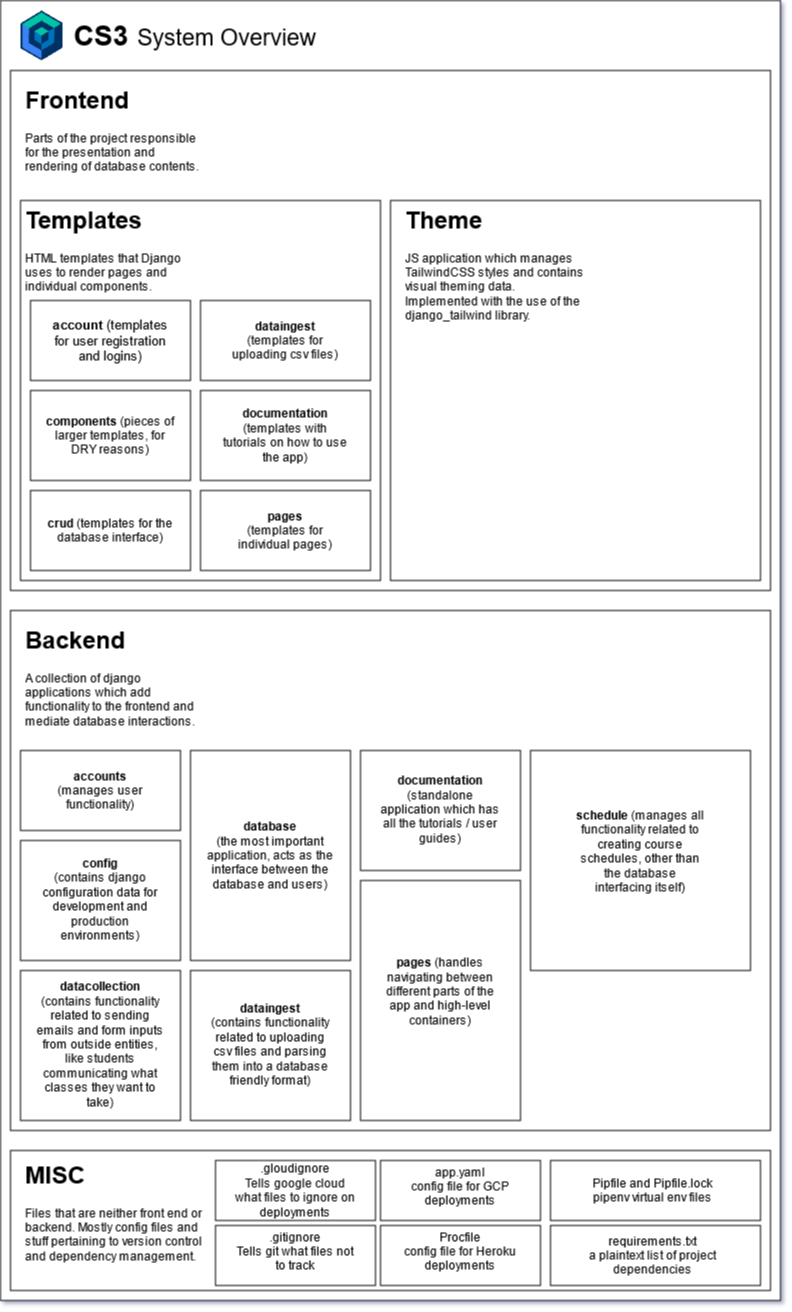

The diagram above was exported from draw.io. Its source (the exported page's mxGraphModel, read from the mxfile embedded in the PNG):
<mxGraphModel dx="2382" dy="2461" grid="1" gridSize="10" guides="1" tooltips="1" connect="1" arrows="1" fold="1" page="1" pageScale="1" pageWidth="827" pageHeight="1169" math="0" shadow="0">
  <root>
    <mxCell id="0" />
    <mxCell id="1" parent="0" />
    <mxCell id="YiJA_1NccS2kuaAV7WlV-61" value="" style="rounded=0;whiteSpace=wrap;html=1;" vertex="1" parent="1">
      <mxGeometry x="30" y="-30" width="780" height="1300" as="geometry" />
    </mxCell>
    <mxCell id="YiJA_1NccS2kuaAV7WlV-1" value="" style="rounded=0;whiteSpace=wrap;html=1;" vertex="1" parent="1">
      <mxGeometry x="40" y="40" width="760" height="520" as="geometry" />
    </mxCell>
    <mxCell id="YiJA_1NccS2kuaAV7WlV-3" value="&lt;h1&gt;Frontend&lt;/h1&gt;Parts of the project responsible for the presentation and rendering of database contents." style="text;html=1;strokeColor=none;fillColor=none;spacing=5;spacingTop=-20;whiteSpace=wrap;overflow=hidden;rounded=0;" vertex="1" parent="1">
      <mxGeometry x="50" y="50" width="190" height="120" as="geometry" />
    </mxCell>
    <mxCell id="YiJA_1NccS2kuaAV7WlV-4" value="" style="rounded=0;whiteSpace=wrap;html=1;" vertex="1" parent="1">
      <mxGeometry x="50" y="170" width="360" height="380" as="geometry" />
    </mxCell>
    <mxCell id="YiJA_1NccS2kuaAV7WlV-5" value="" style="rounded=0;whiteSpace=wrap;html=1;" vertex="1" parent="1">
      <mxGeometry x="420" y="170" width="370" height="380" as="geometry" />
    </mxCell>
    <mxCell id="YiJA_1NccS2kuaAV7WlV-6" value="&lt;h1&gt;Templates&lt;br&gt;&lt;/h1&gt;HTML templates that Django uses to render pages and individual components." style="text;html=1;strokeColor=none;fillColor=none;spacing=5;spacingTop=-20;whiteSpace=wrap;overflow=hidden;rounded=0;" vertex="1" parent="1">
      <mxGeometry x="50" y="170" width="190" height="120" as="geometry" />
    </mxCell>
    <mxCell id="YiJA_1NccS2kuaAV7WlV-7" value="" style="rounded=0;whiteSpace=wrap;html=1;" vertex="1" parent="1">
      <mxGeometry x="60" y="270" width="160" height="80" as="geometry" />
    </mxCell>
    <mxCell id="YiJA_1NccS2kuaAV7WlV-8" value="" style="rounded=0;whiteSpace=wrap;html=1;" vertex="1" parent="1">
      <mxGeometry x="60" y="360" width="160" height="90" as="geometry" />
    </mxCell>
    <mxCell id="YiJA_1NccS2kuaAV7WlV-9" value="" style="rounded=0;whiteSpace=wrap;html=1;" vertex="1" parent="1">
      <mxGeometry x="60" y="460" width="160" height="80" as="geometry" />
    </mxCell>
    <mxCell id="YiJA_1NccS2kuaAV7WlV-11" value="" style="rounded=0;whiteSpace=wrap;html=1;" vertex="1" parent="1">
      <mxGeometry x="230" y="270" width="170" height="80" as="geometry" />
    </mxCell>
    <mxCell id="YiJA_1NccS2kuaAV7WlV-12" value="" style="rounded=0;whiteSpace=wrap;html=1;" vertex="1" parent="1">
      <mxGeometry x="230" y="360" width="170" height="90" as="geometry" />
    </mxCell>
    <mxCell id="YiJA_1NccS2kuaAV7WlV-13" value="" style="rounded=0;whiteSpace=wrap;html=1;" vertex="1" parent="1">
      <mxGeometry x="230" y="460" width="170" height="80" as="geometry" />
    </mxCell>
    <mxCell id="YiJA_1NccS2kuaAV7WlV-15" value="&lt;font style=&quot;font-size: 13px&quot;&gt;&lt;b&gt;account &lt;/b&gt;(templates for user registration and logins)&lt;/font&gt;" style="text;html=1;strokeColor=none;fillColor=none;align=center;verticalAlign=middle;whiteSpace=wrap;rounded=0;" vertex="1" parent="1">
      <mxGeometry x="75" y="277.5" width="130" height="65" as="geometry" />
    </mxCell>
    <mxCell id="YiJA_1NccS2kuaAV7WlV-16" value="&lt;b&gt;components &lt;/b&gt;(pieces of larger templates, for DRY reasons)" style="text;html=1;strokeColor=none;fillColor=none;align=center;verticalAlign=middle;whiteSpace=wrap;rounded=0;" vertex="1" parent="1">
      <mxGeometry x="75" y="372.5" width="130" height="65" as="geometry" />
    </mxCell>
    <mxCell id="YiJA_1NccS2kuaAV7WlV-17" value="&lt;b&gt;crud &lt;/b&gt;(templates for the database interface)" style="text;html=1;strokeColor=none;fillColor=none;align=center;verticalAlign=middle;whiteSpace=wrap;rounded=0;" vertex="1" parent="1">
      <mxGeometry x="75" y="467.5" width="130" height="65" as="geometry" />
    </mxCell>
    <mxCell id="YiJA_1NccS2kuaAV7WlV-18" value="&lt;div&gt;&lt;b&gt;dataingest&lt;/b&gt;&lt;/div&gt;&lt;div&gt;(templates for uploading csv files)&lt;br&gt;&lt;/div&gt;" style="text;html=1;strokeColor=none;fillColor=none;align=center;verticalAlign=middle;whiteSpace=wrap;rounded=0;" vertex="1" parent="1">
      <mxGeometry x="250" y="277.5" width="130" height="65" as="geometry" />
    </mxCell>
    <mxCell id="YiJA_1NccS2kuaAV7WlV-19" value="&lt;div&gt;&lt;b&gt;documentation&lt;/b&gt;&lt;/div&gt;&lt;div&gt;(templates with tutorials on how to use the app)&lt;br&gt;&lt;/div&gt;" style="text;html=1;strokeColor=none;fillColor=none;align=center;verticalAlign=middle;whiteSpace=wrap;rounded=0;" vertex="1" parent="1">
      <mxGeometry x="250" y="372.5" width="130" height="65" as="geometry" />
    </mxCell>
    <mxCell id="YiJA_1NccS2kuaAV7WlV-20" value="&lt;div&gt;&lt;b&gt;pages&lt;/b&gt;&lt;/div&gt;&lt;div&gt;(templates for individual pages)&lt;br&gt;&lt;/div&gt;" style="text;html=1;strokeColor=none;fillColor=none;align=center;verticalAlign=middle;whiteSpace=wrap;rounded=0;" vertex="1" parent="1">
      <mxGeometry x="250" y="467.5" width="130" height="65" as="geometry" />
    </mxCell>
    <mxCell id="YiJA_1NccS2kuaAV7WlV-21" value="&lt;h1&gt;Theme&lt;/h1&gt;&lt;div&gt;JS application which manages TailwindCSS styles and contains visual theming data.&lt;/div&gt;&lt;div&gt;Implemented with the use of the django_tailwind library.&lt;br&gt;&lt;/div&gt;" style="text;html=1;strokeColor=none;fillColor=none;spacing=5;spacingTop=-20;whiteSpace=wrap;overflow=hidden;rounded=0;" vertex="1" parent="1">
      <mxGeometry x="430" y="170" width="190" height="130" as="geometry" />
    </mxCell>
    <mxCell id="YiJA_1NccS2kuaAV7WlV-24" value="" style="rounded=0;whiteSpace=wrap;html=1;" vertex="1" parent="1">
      <mxGeometry x="40" y="580" width="760" height="520" as="geometry" />
    </mxCell>
    <mxCell id="YiJA_1NccS2kuaAV7WlV-25" value="&lt;h1&gt;Backend&lt;/h1&gt;A collection of django applications which add functionality to the frontend and mediate database interactions." style="text;html=1;strokeColor=none;fillColor=none;spacing=5;spacingTop=-20;whiteSpace=wrap;overflow=hidden;rounded=0;" vertex="1" parent="1">
      <mxGeometry x="50" y="590" width="190" height="130" as="geometry" />
    </mxCell>
    <mxCell id="YiJA_1NccS2kuaAV7WlV-27" value="" style="rounded=0;whiteSpace=wrap;html=1;" vertex="1" parent="1">
      <mxGeometry x="50" y="720" width="160" height="80" as="geometry" />
    </mxCell>
    <mxCell id="YiJA_1NccS2kuaAV7WlV-28" value="&lt;div&gt;&lt;b&gt;accounts&lt;/b&gt;&lt;/div&gt;&lt;div&gt;(manages user functionality)&lt;br&gt;&lt;/div&gt;" style="text;html=1;strokeColor=none;fillColor=none;align=center;verticalAlign=middle;whiteSpace=wrap;rounded=0;" vertex="1" parent="1">
      <mxGeometry x="65" y="727.5" width="130" height="65" as="geometry" />
    </mxCell>
    <mxCell id="YiJA_1NccS2kuaAV7WlV-29" value="" style="rounded=0;whiteSpace=wrap;html=1;" vertex="1" parent="1">
      <mxGeometry x="50" y="810" width="160" height="120" as="geometry" />
    </mxCell>
    <mxCell id="YiJA_1NccS2kuaAV7WlV-30" value="&lt;div&gt;&lt;b&gt;config&lt;/b&gt;&lt;/div&gt;&lt;div&gt;(contains django configuration data for development and production environments)&lt;br&gt;&lt;/div&gt;" style="text;html=1;strokeColor=none;fillColor=none;align=center;verticalAlign=middle;whiteSpace=wrap;rounded=0;" vertex="1" parent="1">
      <mxGeometry x="65" y="817.5" width="130" height="102.5" as="geometry" />
    </mxCell>
    <mxCell id="YiJA_1NccS2kuaAV7WlV-31" value="" style="rounded=0;whiteSpace=wrap;html=1;" vertex="1" parent="1">
      <mxGeometry x="220" y="720" width="160" height="210" as="geometry" />
    </mxCell>
    <mxCell id="YiJA_1NccS2kuaAV7WlV-32" value="&lt;div&gt;&lt;b&gt;database&lt;/b&gt;&lt;/div&gt;&lt;div&gt;(the most important application, acts as the interface between the database and users)&lt;br&gt;&lt;/div&gt;" style="text;html=1;strokeColor=none;fillColor=none;align=center;verticalAlign=middle;whiteSpace=wrap;rounded=0;" vertex="1" parent="1">
      <mxGeometry x="235" y="728.75" width="130" height="192.5" as="geometry" />
    </mxCell>
    <mxCell id="YiJA_1NccS2kuaAV7WlV-33" value="" style="rounded=0;whiteSpace=wrap;html=1;" vertex="1" parent="1">
      <mxGeometry x="50" y="940" width="160" height="150" as="geometry" />
    </mxCell>
    <mxCell id="YiJA_1NccS2kuaAV7WlV-34" value="&lt;div&gt;&lt;b&gt;datacollection&lt;/b&gt;&lt;/div&gt;&lt;div&gt;(contains functionality related to sending emails and form inputs from outside entities, like students communicating what classes they want to take)&lt;br&gt;&lt;/div&gt;" style="text;html=1;strokeColor=none;fillColor=none;align=center;verticalAlign=middle;whiteSpace=wrap;rounded=0;" vertex="1" parent="1">
      <mxGeometry x="65" y="947.5" width="130" height="132.5" as="geometry" />
    </mxCell>
    <mxCell id="YiJA_1NccS2kuaAV7WlV-35" value="" style="rounded=0;whiteSpace=wrap;html=1;" vertex="1" parent="1">
      <mxGeometry x="220" y="940" width="160" height="150" as="geometry" />
    </mxCell>
    <mxCell id="YiJA_1NccS2kuaAV7WlV-36" value="&lt;div&gt;&lt;b&gt;dataingest&lt;/b&gt;&lt;/div&gt;&lt;div&gt;(contains functionality related to uploading csv files and parsing them into a database friendly format)&lt;br&gt;&lt;/div&gt;" style="text;html=1;strokeColor=none;fillColor=none;align=center;verticalAlign=middle;whiteSpace=wrap;rounded=0;" vertex="1" parent="1">
      <mxGeometry x="235" y="947.5" width="130" height="132.5" as="geometry" />
    </mxCell>
    <mxCell id="YiJA_1NccS2kuaAV7WlV-37" value="" style="rounded=0;whiteSpace=wrap;html=1;" vertex="1" parent="1">
      <mxGeometry x="390" y="720" width="160" height="120" as="geometry" />
    </mxCell>
    <mxCell id="YiJA_1NccS2kuaAV7WlV-38" value="&lt;b&gt;documentation &lt;/b&gt;(standalone application which has all the tutorials / user guides)&lt;br&gt;&lt;b&gt;&lt;/b&gt;" style="text;html=1;strokeColor=none;fillColor=none;align=center;verticalAlign=middle;whiteSpace=wrap;rounded=0;" vertex="1" parent="1">
      <mxGeometry x="405" y="727.5" width="130" height="102.5" as="geometry" />
    </mxCell>
    <mxCell id="YiJA_1NccS2kuaAV7WlV-39" value="" style="rounded=0;whiteSpace=wrap;html=1;" vertex="1" parent="1">
      <mxGeometry x="390" y="850" width="160" height="240" as="geometry" />
    </mxCell>
    <mxCell id="YiJA_1NccS2kuaAV7WlV-40" value="&lt;b&gt;pages &lt;/b&gt;(handles navigating between different parts of the app and high-level containers)&lt;br&gt;&lt;b&gt;&lt;/b&gt;" style="text;html=1;strokeColor=none;fillColor=none;align=center;verticalAlign=middle;whiteSpace=wrap;rounded=0;" vertex="1" parent="1">
      <mxGeometry x="405" y="910" width="130" height="102.5" as="geometry" />
    </mxCell>
    <mxCell id="YiJA_1NccS2kuaAV7WlV-41" value="" style="rounded=0;whiteSpace=wrap;html=1;" vertex="1" parent="1">
      <mxGeometry x="560" y="720" width="220" height="220" as="geometry" />
    </mxCell>
    <mxCell id="YiJA_1NccS2kuaAV7WlV-42" value="&lt;b&gt;schedule &lt;/b&gt;(manages all functionality related to creating course schedules, other than the database interfacing itself)&lt;br&gt;&lt;b&gt;&lt;/b&gt;" style="text;html=1;strokeColor=none;fillColor=none;align=center;verticalAlign=middle;whiteSpace=wrap;rounded=0;" vertex="1" parent="1">
      <mxGeometry x="605" y="770" width="130" height="102.5" as="geometry" />
    </mxCell>
    <mxCell id="YiJA_1NccS2kuaAV7WlV-43" value="" style="rounded=0;whiteSpace=wrap;html=1;" vertex="1" parent="1">
      <mxGeometry x="40" y="1120" width="760" height="140" as="geometry" />
    </mxCell>
    <mxCell id="YiJA_1NccS2kuaAV7WlV-45" value="&lt;h1&gt;MISC&lt;br&gt;&lt;/h1&gt;Files that are neither front end or backend. Mostly config files and stuff pertaining to version control and dependency management." style="text;html=1;strokeColor=none;fillColor=none;spacing=5;spacingTop=-20;whiteSpace=wrap;overflow=hidden;rounded=0;" vertex="1" parent="1">
      <mxGeometry x="50" y="1125" width="190" height="130" as="geometry" />
    </mxCell>
    <mxCell id="YiJA_1NccS2kuaAV7WlV-46" value="" style="rounded=0;whiteSpace=wrap;html=1;" vertex="1" parent="1">
      <mxGeometry x="245" y="1130" width="160" height="60" as="geometry" />
    </mxCell>
    <mxCell id="YiJA_1NccS2kuaAV7WlV-47" value="&lt;div&gt;.gloudignore&lt;/div&gt;&lt;div&gt;Tells google cloud what files to ignore on deployments&lt;br&gt;&lt;/div&gt;" style="text;html=1;strokeColor=none;fillColor=none;align=center;verticalAlign=middle;whiteSpace=wrap;rounded=0;" vertex="1" parent="1">
      <mxGeometry x="260" y="1133.75" width="130" height="52.5" as="geometry" />
    </mxCell>
    <mxCell id="YiJA_1NccS2kuaAV7WlV-50" value="" style="rounded=0;whiteSpace=wrap;html=1;" vertex="1" parent="1">
      <mxGeometry x="245" y="1195" width="160" height="60" as="geometry" />
    </mxCell>
    <mxCell id="YiJA_1NccS2kuaAV7WlV-51" value="&lt;div&gt;.gitignore&lt;/div&gt;&lt;div&gt;Tells git what files not to track&lt;br&gt;&lt;/div&gt;" style="text;html=1;strokeColor=none;fillColor=none;align=center;verticalAlign=middle;whiteSpace=wrap;rounded=0;" vertex="1" parent="1">
      <mxGeometry x="260" y="1195" width="130" height="52.5" as="geometry" />
    </mxCell>
    <mxCell id="YiJA_1NccS2kuaAV7WlV-52" value="" style="rounded=0;whiteSpace=wrap;html=1;" vertex="1" parent="1">
      <mxGeometry x="410" y="1130" width="160" height="60" as="geometry" />
    </mxCell>
    <mxCell id="YiJA_1NccS2kuaAV7WlV-53" value="&lt;div&gt;app.yaml&lt;/div&gt;&lt;div&gt;config file for GCP deployments&lt;br&gt;&lt;/div&gt;" style="text;html=1;strokeColor=none;fillColor=none;align=center;verticalAlign=middle;whiteSpace=wrap;rounded=0;" vertex="1" parent="1">
      <mxGeometry x="425" y="1130" width="130" height="52.5" as="geometry" />
    </mxCell>
    <mxCell id="YiJA_1NccS2kuaAV7WlV-54" value="" style="rounded=0;whiteSpace=wrap;html=1;" vertex="1" parent="1">
      <mxGeometry x="410" y="1195" width="160" height="60" as="geometry" />
    </mxCell>
    <mxCell id="YiJA_1NccS2kuaAV7WlV-55" value="&lt;div&gt;Procfile&lt;/div&gt;&lt;div&gt;config file for Heroku deployments&lt;br&gt;&lt;/div&gt;" style="text;html=1;strokeColor=none;fillColor=none;align=center;verticalAlign=middle;whiteSpace=wrap;rounded=0;" vertex="1" parent="1">
      <mxGeometry x="425" y="1195" width="130" height="52.5" as="geometry" />
    </mxCell>
    <mxCell id="YiJA_1NccS2kuaAV7WlV-56" value="" style="rounded=0;whiteSpace=wrap;html=1;" vertex="1" parent="1">
      <mxGeometry x="580" y="1130" width="210" height="60" as="geometry" />
    </mxCell>
    <mxCell id="YiJA_1NccS2kuaAV7WlV-57" value="&lt;div&gt;Pipfile and Pipfile.lock&lt;/div&gt;&lt;div&gt;pipenv virtual env files&lt;br&gt;&lt;/div&gt;" style="text;html=1;strokeColor=none;fillColor=none;align=center;verticalAlign=middle;whiteSpace=wrap;rounded=0;" vertex="1" parent="1">
      <mxGeometry x="585" y="1141.88" width="195" height="36.25" as="geometry" />
    </mxCell>
    <mxCell id="YiJA_1NccS2kuaAV7WlV-58" value="" style="rounded=0;whiteSpace=wrap;html=1;" vertex="1" parent="1">
      <mxGeometry x="580" y="1195" width="210" height="60" as="geometry" />
    </mxCell>
    <mxCell id="YiJA_1NccS2kuaAV7WlV-59" value="&lt;div&gt;requirements.txt&lt;/div&gt;&lt;div&gt;a plaintext list of project dependencies &lt;br&gt;&lt;/div&gt;" style="text;html=1;strokeColor=none;fillColor=none;align=center;verticalAlign=middle;whiteSpace=wrap;rounded=0;" vertex="1" parent="1">
      <mxGeometry x="585" y="1206.88" width="195" height="36.25" as="geometry" />
    </mxCell>
    <mxCell id="YiJA_1NccS2kuaAV7WlV-62" value="&lt;font style=&quot;font-size: 28px&quot;&gt;&lt;b&gt;CS3&lt;/b&gt;&lt;/font&gt;&amp;nbsp;&amp;nbsp; &lt;font style=&quot;font-size: 23px&quot;&gt;System Overview&lt;/font&gt;" style="text;html=1;strokeColor=none;fillColor=none;align=center;verticalAlign=middle;whiteSpace=wrap;rounded=0;" vertex="1" parent="1">
      <mxGeometry x="100" y="-15" width="250" height="40" as="geometry" />
    </mxCell>
    <mxCell id="YiJA_1NccS2kuaAV7WlV-63" value="" style="shape=image;verticalLabelPosition=bottom;labelBackgroundColor=#ffffff;verticalAlign=top;aspect=fixed;imageAspect=0;image=data:image/png,(base64 omitted: 11248 chars);" vertex="1" parent="1">
      <mxGeometry x="50" y="-20" width="42.86" height="50" as="geometry" />
    </mxCell>
  </root>
</mxGraphModel>